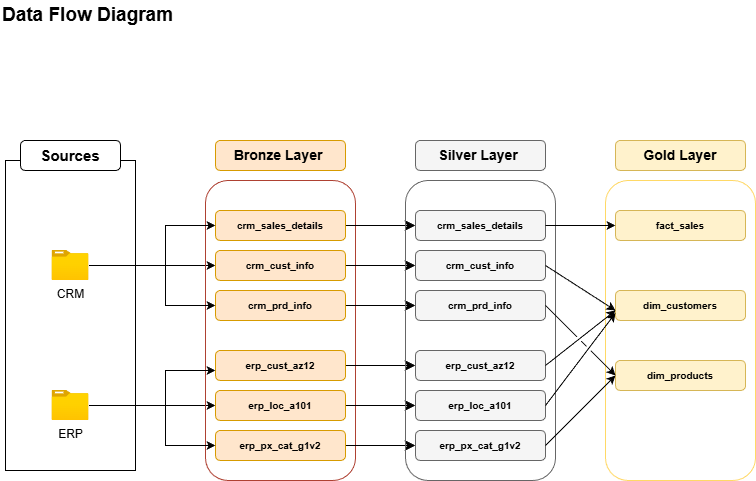

The diagram above was exported from draw.io. Its source (the exported page's mxGraphModel, read from the mxfile embedded in the PNG):
<mxGraphModel dx="1159" dy="2311" grid="1" gridSize="10" guides="1" tooltips="1" connect="1" arrows="1" fold="1" page="1" pageScale="1" pageWidth="1169" pageHeight="1654" math="0" shadow="0">
  <root>
    <mxCell id="0" />
    <mxCell id="1" parent="0" />
    <mxCell id="aKuZrJvev-2cjWti70Kq-3" parent="1" style="rounded=0;whiteSpace=wrap;html=1;fillColor=none;" value="" vertex="1">
      <mxGeometry height="310" width="130" x="30" y="130" as="geometry" />
    </mxCell>
    <mxCell id="aKuZrJvev-2cjWti70Kq-4" parent="1" style="rounded=1;whiteSpace=wrap;html=1;fontSize=15;" value="&lt;b&gt;Sources&lt;/b&gt;" vertex="1">
      <mxGeometry height="30" width="100" x="45" y="110" as="geometry" />
    </mxCell>
    <mxCell id="aKuZrJvev-2cjWti70Kq-34" edge="1" parent="1" source="aKuZrJvev-2cjWti70Kq-5" style="edgeStyle=orthogonalEdgeStyle;rounded=0;orthogonalLoop=1;jettySize=auto;html=1;entryX=0;entryY=0.5;entryDx=0;entryDy=0;" target="aKuZrJvev-2cjWti70Kq-10">
      <mxGeometry relative="1" as="geometry" />
    </mxCell>
    <mxCell id="aKuZrJvev-2cjWti70Kq-5" parent="1" style="image;aspect=fixed;html=1;points=[];align=center;fontSize=12;image=img/lib/azure2/general/Folder_Blank.svg;" value="CRM" vertex="1">
      <mxGeometry height="30" width="36.97" x="76.51" y="220" as="geometry" />
    </mxCell>
    <mxCell id="aKuZrJvev-2cjWti70Kq-21" edge="1" parent="1" source="aKuZrJvev-2cjWti70Kq-6" style="edgeStyle=orthogonalEdgeStyle;rounded=0;orthogonalLoop=1;jettySize=auto;html=1;entryX=0;entryY=0.5;entryDx=0;entryDy=0;" target="aKuZrJvev-2cjWti70Kq-20" value="">
      <mxGeometry relative="1" as="geometry">
        <mxPoint x="210" y="375" as="targetPoint" />
      </mxGeometry>
    </mxCell>
    <mxCell id="aKuZrJvev-2cjWti70Kq-6" parent="1" style="image;aspect=fixed;html=1;points=[];align=center;fontSize=12;image=img/lib/azure2/general/Folder_Blank.svg;" value="ERP" vertex="1">
      <mxGeometry height="30" width="36.97" x="76.51" y="360" as="geometry" />
    </mxCell>
    <mxCell id="aKuZrJvev-2cjWti70Kq-7" parent="1" style="rounded=1;whiteSpace=wrap;html=1;fillColor=none;strokeColor=#ae4132;" value="" vertex="1">
      <mxGeometry height="300" width="150" x="230" y="150" as="geometry" />
    </mxCell>
    <mxCell id="aKuZrJvev-2cjWti70Kq-8" parent="1" style="rounded=1;whiteSpace=wrap;html=1;fillColor=#ffe6cc;strokeColor=#d79b00;" value="&lt;b&gt;&lt;font style=&quot;font-size: 14px; color: light-dark(rgb(0, 0, 0), rgb(0, 0, 0));&quot;&gt;Bronze Layer&amp;nbsp;&lt;/font&gt;&lt;/b&gt;" vertex="1">
      <mxGeometry height="30" width="130" x="240" y="110" as="geometry" />
    </mxCell>
    <mxCell id="yGaSJ7PZnVYITI8rSTue-9" edge="1" parent="1" source="aKuZrJvev-2cjWti70Kq-9" style="edgeStyle=none;curved=1;rounded=0;orthogonalLoop=1;jettySize=auto;html=1;entryX=0;entryY=0.5;entryDx=0;entryDy=0;fontSize=12;startSize=8;endSize=8;" target="yGaSJ7PZnVYITI8rSTue-3">
      <mxGeometry relative="1" as="geometry" />
    </mxCell>
    <mxCell id="aKuZrJvev-2cjWti70Kq-9" parent="1" style="rounded=1;whiteSpace=wrap;html=1;fillColor=#ffe6cc;strokeColor=#d79b00;" value="&lt;font size=&quot;1&quot; style=&quot;color: light-dark(rgb(0, 0, 0), rgb(0, 0, 0));&quot;&gt;&lt;b style=&quot;&quot;&gt;crm_sales_details&lt;/b&gt;&lt;/font&gt;" vertex="1">
      <mxGeometry height="30" width="130" x="240" y="180" as="geometry" />
    </mxCell>
    <mxCell id="yGaSJ7PZnVYITI8rSTue-10" edge="1" parent="1" source="aKuZrJvev-2cjWti70Kq-10" style="edgeStyle=none;curved=1;rounded=0;orthogonalLoop=1;jettySize=auto;html=1;entryX=0;entryY=0.5;entryDx=0;entryDy=0;fontSize=12;startSize=8;endSize=8;" target="yGaSJ7PZnVYITI8rSTue-4">
      <mxGeometry relative="1" as="geometry" />
    </mxCell>
    <mxCell id="aKuZrJvev-2cjWti70Kq-10" parent="1" style="rounded=1;whiteSpace=wrap;html=1;fillColor=#ffe6cc;strokeColor=#d79b00;" value="&lt;font size=&quot;1&quot; style=&quot;color: light-dark(rgb(0, 0, 0), rgb(0, 0, 0));&quot;&gt;&lt;b style=&quot;&quot;&gt;crm_cust_info&lt;/b&gt;&lt;/font&gt;" vertex="1">
      <mxGeometry height="30" width="130" x="240" y="220" as="geometry" />
    </mxCell>
    <mxCell id="yGaSJ7PZnVYITI8rSTue-11" edge="1" parent="1" source="aKuZrJvev-2cjWti70Kq-11" style="edgeStyle=none;curved=1;rounded=0;orthogonalLoop=1;jettySize=auto;html=1;entryX=0;entryY=0.5;entryDx=0;entryDy=0;fontSize=12;startSize=8;endSize=8;" target="yGaSJ7PZnVYITI8rSTue-5">
      <mxGeometry relative="1" as="geometry" />
    </mxCell>
    <mxCell id="aKuZrJvev-2cjWti70Kq-11" parent="1" style="rounded=1;whiteSpace=wrap;html=1;fillColor=#ffe6cc;strokeColor=#d79b00;" value="&lt;font size=&quot;1&quot; style=&quot;color: light-dark(rgb(0, 0, 0), rgb(0, 0, 0));&quot;&gt;&lt;b style=&quot;&quot;&gt;crm_prd_info&lt;/b&gt;&lt;/font&gt;" vertex="1">
      <mxGeometry height="30" width="130" x="240" y="260" as="geometry" />
    </mxCell>
    <mxCell id="yGaSJ7PZnVYITI8rSTue-12" edge="1" parent="1" source="aKuZrJvev-2cjWti70Kq-18" style="edgeStyle=none;curved=1;rounded=0;orthogonalLoop=1;jettySize=auto;html=1;entryX=0;entryY=0.5;entryDx=0;entryDy=0;fontSize=12;startSize=8;endSize=8;" target="yGaSJ7PZnVYITI8rSTue-6">
      <mxGeometry relative="1" as="geometry" />
    </mxCell>
    <mxCell id="aKuZrJvev-2cjWti70Kq-18" parent="1" style="rounded=1;whiteSpace=wrap;html=1;fillColor=#ffe6cc;strokeColor=#d79b00;" value="&lt;font size=&quot;1&quot; style=&quot;color: light-dark(rgb(0, 0, 0), rgb(0, 0, 0));&quot;&gt;&lt;b style=&quot;&quot;&gt;erp_cust_az12&lt;/b&gt;&lt;/font&gt;" vertex="1">
      <mxGeometry height="30" width="130" x="240" y="320" as="geometry" />
    </mxCell>
    <mxCell id="yGaSJ7PZnVYITI8rSTue-14" edge="1" parent="1" source="aKuZrJvev-2cjWti70Kq-19" style="edgeStyle=none;curved=1;rounded=0;orthogonalLoop=1;jettySize=auto;html=1;entryX=0;entryY=0.5;entryDx=0;entryDy=0;fontSize=12;startSize=8;endSize=8;" target="yGaSJ7PZnVYITI8rSTue-7">
      <mxGeometry relative="1" as="geometry" />
    </mxCell>
    <mxCell id="aKuZrJvev-2cjWti70Kq-19" parent="1" style="rounded=1;whiteSpace=wrap;html=1;fillColor=#ffe6cc;strokeColor=#d79b00;" value="&lt;font size=&quot;1&quot; style=&quot;color: light-dark(rgb(0, 0, 0), rgb(0, 0, 0));&quot;&gt;&lt;b style=&quot;&quot;&gt;erp_px_cat_g1v2&lt;/b&gt;&lt;/font&gt;" vertex="1">
      <mxGeometry height="30" width="130" x="240" y="400" as="geometry" />
    </mxCell>
    <mxCell id="yGaSJ7PZnVYITI8rSTue-13" edge="1" parent="1" source="aKuZrJvev-2cjWti70Kq-20" style="edgeStyle=none;curved=1;rounded=0;orthogonalLoop=1;jettySize=auto;html=1;entryX=0;entryY=0.5;entryDx=0;entryDy=0;fontSize=12;startSize=8;endSize=8;" target="yGaSJ7PZnVYITI8rSTue-8">
      <mxGeometry relative="1" as="geometry" />
    </mxCell>
    <mxCell id="aKuZrJvev-2cjWti70Kq-20" parent="1" style="rounded=1;whiteSpace=wrap;html=1;fillColor=#ffe6cc;strokeColor=#d79b00;" value="&lt;font size=&quot;1&quot; style=&quot;color: light-dark(rgb(0, 0, 0), rgb(0, 0, 0));&quot;&gt;&lt;b style=&quot;&quot;&gt;erp_loc_a101&lt;/b&gt;&lt;/font&gt;" vertex="1">
      <mxGeometry height="30" width="130" x="240" y="360" as="geometry" />
    </mxCell>
    <mxCell id="aKuZrJvev-2cjWti70Kq-41" edge="1" parent="1" source="aKuZrJvev-2cjWti70Kq-19" style="endArrow=classic;startArrow=classic;html=1;rounded=0;exitX=0;exitY=0.5;exitDx=0;exitDy=0;" value="">
      <mxGeometry height="50" relative="1" width="50" as="geometry">
        <Array as="points">
          <mxPoint x="190" y="415" />
          <mxPoint x="190" y="340" />
        </Array>
        <mxPoint x="200" y="430" as="sourcePoint" />
        <mxPoint x="240" y="340" as="targetPoint" />
      </mxGeometry>
    </mxCell>
    <mxCell id="aKuZrJvev-2cjWti70Kq-42" edge="1" parent="1" source="aKuZrJvev-2cjWti70Kq-11" style="endArrow=classic;startArrow=classic;html=1;rounded=0;entryX=0;entryY=0.5;entryDx=0;entryDy=0;exitX=0;exitY=0.5;exitDx=0;exitDy=0;" target="aKuZrJvev-2cjWti70Kq-9" value="">
      <mxGeometry height="50" relative="1" width="50" as="geometry">
        <Array as="points">
          <mxPoint x="190" y="275" />
          <mxPoint x="190" y="195" />
        </Array>
        <mxPoint x="220" y="280" as="sourcePoint" />
        <mxPoint x="220" y="200" as="targetPoint" />
      </mxGeometry>
    </mxCell>
    <mxCell id="aKuZrJvev-2cjWti70Kq-43" parent="1" style="rounded=1;whiteSpace=wrap;html=1;fillColor=none;align=left;strokeColor=none;" value="&lt;font style=&quot;font-size: 19px;&quot;&gt;&lt;b&gt;Data Flow Diagram&amp;nbsp;&lt;/b&gt;&lt;/font&gt;" vertex="1">
      <mxGeometry height="30" width="275" x="25" y="-30" as="geometry" />
    </mxCell>
    <mxCell id="yGaSJ7PZnVYITI8rSTue-1" parent="1" style="rounded=1;whiteSpace=wrap;html=1;fillColor=none;strokeColor=#666666;fontColor=#333333;" value="" vertex="1">
      <mxGeometry height="300" width="150" x="430" y="150" as="geometry" />
    </mxCell>
    <mxCell id="yGaSJ7PZnVYITI8rSTue-2" parent="1" style="rounded=1;whiteSpace=wrap;html=1;fillColor=#f5f5f5;strokeColor=#666666;fontColor=#333333;" value="&lt;b&gt;&lt;font style=&quot;font-size: 14px; color: light-dark(rgb(0, 0, 0), rgb(0, 0, 0));&quot;&gt;Silver Layer&amp;nbsp;&lt;/font&gt;&lt;/b&gt;" vertex="1">
      <mxGeometry height="30" width="130" x="440" y="110" as="geometry" />
    </mxCell>
    <mxCell id="yGaSJ7PZnVYITI8rSTue-3" parent="1" style="rounded=1;whiteSpace=wrap;html=1;fillColor=#f5f5f5;strokeColor=#666666;fontColor=#333333;" value="&lt;font size=&quot;1&quot; style=&quot;color: light-dark(rgb(0, 0, 0), rgb(0, 0, 0));&quot;&gt;&lt;b style=&quot;&quot;&gt;crm_sales_details&lt;/b&gt;&lt;/font&gt;" vertex="1">
      <mxGeometry height="30" width="130" x="440" y="180" as="geometry" />
    </mxCell>
    <mxCell id="yGaSJ7PZnVYITI8rSTue-4" parent="1" style="rounded=1;whiteSpace=wrap;html=1;fillColor=#f5f5f5;strokeColor=#666666;fontColor=#333333;" value="&lt;font size=&quot;1&quot; style=&quot;color: light-dark(rgb(0, 0, 0), rgb(0, 0, 0));&quot;&gt;&lt;b style=&quot;&quot;&gt;crm_cust_info&lt;/b&gt;&lt;/font&gt;" vertex="1">
      <mxGeometry height="30" width="130" x="440" y="220" as="geometry" />
    </mxCell>
    <mxCell id="yGaSJ7PZnVYITI8rSTue-5" parent="1" style="rounded=1;whiteSpace=wrap;html=1;fillColor=#f5f5f5;strokeColor=#666666;fontColor=#333333;" value="&lt;font size=&quot;1&quot; style=&quot;color: light-dark(rgb(0, 0, 0), rgb(0, 0, 0));&quot;&gt;&lt;b style=&quot;&quot;&gt;crm_prd_info&lt;/b&gt;&lt;/font&gt;" vertex="1">
      <mxGeometry height="30" width="130" x="440" y="260" as="geometry" />
    </mxCell>
    <mxCell id="yGaSJ7PZnVYITI8rSTue-6" parent="1" style="rounded=1;whiteSpace=wrap;html=1;fillColor=#f5f5f5;strokeColor=#666666;fontColor=#333333;" value="&lt;font size=&quot;1&quot; style=&quot;color: light-dark(rgb(0, 0, 0), rgb(0, 0, 0));&quot;&gt;&lt;b style=&quot;&quot;&gt;erp_cust_az12&lt;/b&gt;&lt;/font&gt;" vertex="1">
      <mxGeometry height="30" width="130" x="440" y="320" as="geometry" />
    </mxCell>
    <mxCell id="yGaSJ7PZnVYITI8rSTue-7" parent="1" style="rounded=1;whiteSpace=wrap;html=1;fillColor=#f5f5f5;strokeColor=#666666;fontColor=#333333;" value="&lt;font size=&quot;1&quot; style=&quot;color: light-dark(rgb(0, 0, 0), rgb(0, 0, 0));&quot;&gt;&lt;b style=&quot;&quot;&gt;erp_px_cat_g1v2&lt;/b&gt;&lt;/font&gt;" vertex="1">
      <mxGeometry height="30" width="130" x="440" y="400" as="geometry" />
    </mxCell>
    <mxCell id="yGaSJ7PZnVYITI8rSTue-8" parent="1" style="rounded=1;whiteSpace=wrap;html=1;fillColor=#f5f5f5;strokeColor=#666666;fontColor=#333333;" value="&lt;font size=&quot;1&quot; style=&quot;color: light-dark(rgb(0, 0, 0), rgb(0, 0, 0));&quot;&gt;&lt;b style=&quot;&quot;&gt;erp_loc_a101&lt;/b&gt;&lt;/font&gt;" vertex="1">
      <mxGeometry height="30" width="130" x="440" y="360" as="geometry" />
    </mxCell>
    <mxCell id="ZEyJ6DwNJDDelNNyvNcv-2" parent="1" style="rounded=1;whiteSpace=wrap;html=1;fillColor=none;strokeColor=#FFD966;fontColor=#333333;" value="" vertex="1">
      <mxGeometry height="300" width="150" x="630" y="150" as="geometry" />
    </mxCell>
    <mxCell id="ZEyJ6DwNJDDelNNyvNcv-3" parent="1" style="rounded=1;whiteSpace=wrap;html=1;fillColor=#fff2cc;strokeColor=#d6b656;" value="&lt;b&gt;&lt;font style=&quot;font-size: 14px; color: light-dark(rgb(0, 0, 0), rgb(0, 0, 0));&quot;&gt;Gold Layer&lt;/font&gt;&lt;/b&gt;" vertex="1">
      <mxGeometry height="30" width="130" x="640" y="110" as="geometry" />
    </mxCell>
    <mxCell id="ZEyJ6DwNJDDelNNyvNcv-7" parent="1" style="rounded=1;whiteSpace=wrap;html=1;fillColor=#fff2cc;strokeColor=#d6b656;" value="&lt;font size=&quot;1&quot; style=&quot;color: light-dark(rgb(0, 0, 0), rgb(0, 0, 0));&quot;&gt;&lt;b style=&quot;&quot;&gt;fact_sales&lt;/b&gt;&lt;/font&gt;" vertex="1">
      <mxGeometry height="30" width="130" x="640" y="180" as="geometry" />
    </mxCell>
    <mxCell id="ZEyJ6DwNJDDelNNyvNcv-8" parent="1" style="rounded=1;whiteSpace=wrap;html=1;fillColor=#fff2cc;strokeColor=#d6b656;" value="&lt;font size=&quot;1&quot; style=&quot;color: light-dark(rgb(0, 0, 0), rgb(0, 0, 0));&quot;&gt;&lt;b style=&quot;&quot;&gt;dim_products&lt;/b&gt;&lt;/font&gt;" vertex="1">
      <mxGeometry height="30" width="130" x="640" y="330" as="geometry" />
    </mxCell>
    <mxCell id="ZEyJ6DwNJDDelNNyvNcv-9" parent="1" style="rounded=1;whiteSpace=wrap;html=1;fillColor=#fff2cc;strokeColor=#d6b656;" value="&lt;font size=&quot;1&quot; style=&quot;color: light-dark(rgb(0, 0, 0), rgb(0, 0, 0));&quot;&gt;&lt;b style=&quot;&quot;&gt;dim_customers&lt;/b&gt;&lt;/font&gt;" vertex="1">
      <mxGeometry height="30" width="130" x="640" y="260" as="geometry" />
    </mxCell>
    <mxCell id="ZEyJ6DwNJDDelNNyvNcv-10" edge="1" parent="1" source="yGaSJ7PZnVYITI8rSTue-3" style="endArrow=classic;html=1;rounded=0;entryX=0;entryY=0.5;entryDx=0;entryDy=0;exitX=1;exitY=0.5;exitDx=0;exitDy=0;" target="ZEyJ6DwNJDDelNNyvNcv-7" value="">
      <mxGeometry height="50" relative="1" width="50" as="geometry">
        <Array as="points" />
        <mxPoint x="510" y="280" as="sourcePoint" />
        <mxPoint x="560" y="230" as="targetPoint" />
      </mxGeometry>
    </mxCell>
    <mxCell id="ZEyJ6DwNJDDelNNyvNcv-12" edge="1" parent="1" source="yGaSJ7PZnVYITI8rSTue-4" style="endArrow=classic;html=1;rounded=0;exitX=1;exitY=0.5;exitDx=0;exitDy=0;" value="">
      <mxGeometry height="50" relative="1" width="50" as="geometry">
        <Array as="points" />
        <mxPoint x="580" y="205" as="sourcePoint" />
        <mxPoint x="640" y="280" as="targetPoint" />
      </mxGeometry>
    </mxCell>
    <mxCell id="ZEyJ6DwNJDDelNNyvNcv-13" edge="1" parent="1" source="yGaSJ7PZnVYITI8rSTue-6" style="endArrow=classic;html=1;rounded=0;entryX=0.067;entryY=0.433;entryDx=0;entryDy=0;exitX=1;exitY=0.5;exitDx=0;exitDy=0;entryPerimeter=0;" target="ZEyJ6DwNJDDelNNyvNcv-2" value="">
      <mxGeometry height="50" relative="1" width="50" as="geometry">
        <Array as="points" />
        <mxPoint x="580" y="245" as="sourcePoint" />
        <mxPoint x="650" y="285" as="targetPoint" />
      </mxGeometry>
    </mxCell>
    <mxCell id="ZEyJ6DwNJDDelNNyvNcv-14" edge="1" parent="1" source="yGaSJ7PZnVYITI8rSTue-8" style="endArrow=classic;html=1;rounded=0;entryX=0;entryY=0.75;entryDx=0;entryDy=0;exitX=1;exitY=0.5;exitDx=0;exitDy=0;" target="ZEyJ6DwNJDDelNNyvNcv-9" value="">
      <mxGeometry height="50" relative="1" width="50" as="geometry">
        <Array as="points" />
        <mxPoint x="580" y="345" as="sourcePoint" />
        <mxPoint x="650" y="290" as="targetPoint" />
      </mxGeometry>
    </mxCell>
    <mxCell id="ZEyJ6DwNJDDelNNyvNcv-15" edge="1" parent="1" source="yGaSJ7PZnVYITI8rSTue-7" style="endArrow=classic;html=1;rounded=0;entryX=0;entryY=0.5;entryDx=0;entryDy=0;exitX=1;exitY=0.5;exitDx=0;exitDy=0;" target="ZEyJ6DwNJDDelNNyvNcv-8" value="">
      <mxGeometry height="50" relative="1" width="50" as="geometry">
        <Array as="points" />
        <mxPoint x="580" y="385" as="sourcePoint" />
        <mxPoint x="650" y="293" as="targetPoint" />
      </mxGeometry>
    </mxCell>
    <mxCell id="ZEyJ6DwNJDDelNNyvNcv-16" edge="1" parent="1" source="yGaSJ7PZnVYITI8rSTue-5" style="endArrow=classic;html=1;rounded=0;exitX=1;exitY=0.5;exitDx=0;exitDy=0;entryX=0;entryY=0.5;entryDx=0;entryDy=0;jumpStyle=gap;" target="ZEyJ6DwNJDDelNNyvNcv-8" value="">
      <mxGeometry height="50" relative="1" width="50" as="geometry">
        <Array as="points" />
        <mxPoint x="580" y="245" as="sourcePoint" />
        <mxPoint x="650" y="285" as="targetPoint" />
      </mxGeometry>
    </mxCell>
  </root>
</mxGraphModel>